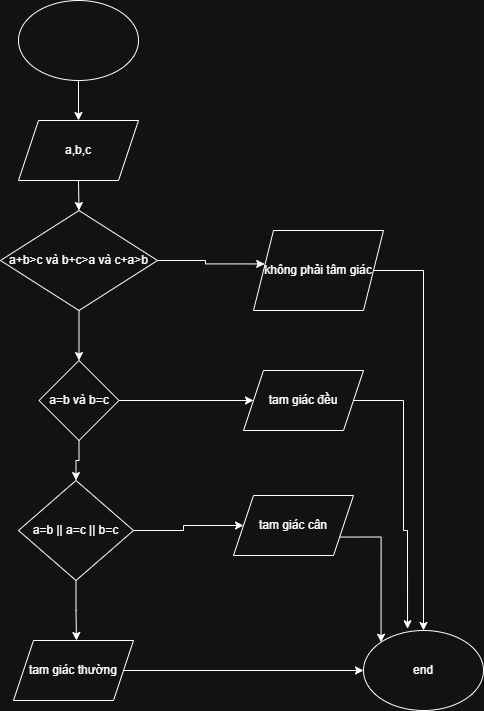

The diagram above was exported from draw.io. Its source (the exported page's mxGraphModel, read from the mxfile embedded in the PNG):
<mxGraphModel dx="1042" dy="658" grid="1" gridSize="10" guides="1" tooltips="1" connect="1" arrows="1" fold="1" page="1" pageScale="1" pageWidth="850" pageHeight="1100" math="0" shadow="0">
  <root>
    <mxCell id="0" />
    <mxCell id="1" parent="0" />
    <mxCell id="wO-NYA5xoaFpADIVEFl9-14" style="edgeStyle=orthogonalEdgeStyle;rounded=0;orthogonalLoop=1;jettySize=auto;html=1;exitX=0.5;exitY=1;exitDx=0;exitDy=0;entryX=0.5;entryY=0;entryDx=0;entryDy=0;" edge="1" parent="1" source="wO-NYA5xoaFpADIVEFl9-1" target="wO-NYA5xoaFpADIVEFl9-2">
      <mxGeometry relative="1" as="geometry" />
    </mxCell>
    <mxCell id="wO-NYA5xoaFpADIVEFl9-1" value="" style="ellipse;whiteSpace=wrap;html=1;" vertex="1" parent="1">
      <mxGeometry x="365" y="80" width="120" height="80" as="geometry" />
    </mxCell>
    <mxCell id="wO-NYA5xoaFpADIVEFl9-15" style="edgeStyle=orthogonalEdgeStyle;rounded=0;orthogonalLoop=1;jettySize=auto;html=1;exitX=0.5;exitY=1;exitDx=0;exitDy=0;entryX=0.5;entryY=0;entryDx=0;entryDy=0;" edge="1" parent="1" source="wO-NYA5xoaFpADIVEFl9-2" target="wO-NYA5xoaFpADIVEFl9-3">
      <mxGeometry relative="1" as="geometry" />
    </mxCell>
    <mxCell id="wO-NYA5xoaFpADIVEFl9-2" value="a,b,c" style="shape=parallelogram;perimeter=parallelogramPerimeter;whiteSpace=wrap;html=1;fixedSize=1;" vertex="1" parent="1">
      <mxGeometry x="365" y="200" width="120" height="60" as="geometry" />
    </mxCell>
    <mxCell id="wO-NYA5xoaFpADIVEFl9-16" style="edgeStyle=orthogonalEdgeStyle;rounded=0;orthogonalLoop=1;jettySize=auto;html=1;exitX=0.5;exitY=1;exitDx=0;exitDy=0;entryX=0.5;entryY=0;entryDx=0;entryDy=0;" edge="1" parent="1" source="wO-NYA5xoaFpADIVEFl9-3" target="wO-NYA5xoaFpADIVEFl9-6">
      <mxGeometry relative="1" as="geometry" />
    </mxCell>
    <mxCell id="wO-NYA5xoaFpADIVEFl9-3" value="a+b&amp;gt;c và b+c&amp;gt;a và c+a&amp;gt;b" style="rhombus;whiteSpace=wrap;html=1;" vertex="1" parent="1">
      <mxGeometry x="347" y="290" width="157" height="100" as="geometry" />
    </mxCell>
    <mxCell id="wO-NYA5xoaFpADIVEFl9-22" style="edgeStyle=orthogonalEdgeStyle;rounded=0;orthogonalLoop=1;jettySize=auto;html=1;exitX=1;exitY=0.5;exitDx=0;exitDy=0;" edge="1" parent="1" source="wO-NYA5xoaFpADIVEFl9-4" target="wO-NYA5xoaFpADIVEFl9-21">
      <mxGeometry relative="1" as="geometry">
        <Array as="points">
          <mxPoint x="770" y="350" />
        </Array>
      </mxGeometry>
    </mxCell>
    <mxCell id="wO-NYA5xoaFpADIVEFl9-4" value="không phải tâm giác" style="shape=parallelogram;perimeter=parallelogramPerimeter;whiteSpace=wrap;html=1;fixedSize=1;" vertex="1" parent="1">
      <mxGeometry x="600" y="310" width="130" height="80" as="geometry" />
    </mxCell>
    <mxCell id="wO-NYA5xoaFpADIVEFl9-5" style="edgeStyle=orthogonalEdgeStyle;rounded=0;orthogonalLoop=1;jettySize=auto;html=1;exitX=1;exitY=0.5;exitDx=0;exitDy=0;entryX=0.086;entryY=0.418;entryDx=0;entryDy=0;entryPerimeter=0;" edge="1" parent="1" source="wO-NYA5xoaFpADIVEFl9-3" target="wO-NYA5xoaFpADIVEFl9-4">
      <mxGeometry relative="1" as="geometry" />
    </mxCell>
    <mxCell id="wO-NYA5xoaFpADIVEFl9-12" style="edgeStyle=orthogonalEdgeStyle;rounded=0;orthogonalLoop=1;jettySize=auto;html=1;exitX=1;exitY=0.5;exitDx=0;exitDy=0;" edge="1" parent="1" source="wO-NYA5xoaFpADIVEFl9-6" target="wO-NYA5xoaFpADIVEFl9-10">
      <mxGeometry relative="1" as="geometry" />
    </mxCell>
    <mxCell id="wO-NYA5xoaFpADIVEFl9-17" style="edgeStyle=orthogonalEdgeStyle;rounded=0;orthogonalLoop=1;jettySize=auto;html=1;exitX=0.5;exitY=1;exitDx=0;exitDy=0;entryX=0.5;entryY=0;entryDx=0;entryDy=0;" edge="1" parent="1" source="wO-NYA5xoaFpADIVEFl9-6" target="wO-NYA5xoaFpADIVEFl9-8">
      <mxGeometry relative="1" as="geometry" />
    </mxCell>
    <mxCell id="wO-NYA5xoaFpADIVEFl9-6" value="a=b và b=c" style="rhombus;whiteSpace=wrap;html=1;" vertex="1" parent="1">
      <mxGeometry x="385.5" y="440" width="80" height="80" as="geometry" />
    </mxCell>
    <mxCell id="wO-NYA5xoaFpADIVEFl9-13" style="edgeStyle=orthogonalEdgeStyle;rounded=0;orthogonalLoop=1;jettySize=auto;html=1;exitX=1;exitY=0.5;exitDx=0;exitDy=0;entryX=0;entryY=0.5;entryDx=0;entryDy=0;" edge="1" parent="1" source="wO-NYA5xoaFpADIVEFl9-8" target="wO-NYA5xoaFpADIVEFl9-11">
      <mxGeometry relative="1" as="geometry" />
    </mxCell>
    <mxCell id="wO-NYA5xoaFpADIVEFl9-18" style="edgeStyle=orthogonalEdgeStyle;rounded=0;orthogonalLoop=1;jettySize=auto;html=1;exitX=0.5;exitY=1;exitDx=0;exitDy=0;" edge="1" parent="1" source="wO-NYA5xoaFpADIVEFl9-8">
      <mxGeometry relative="1" as="geometry">
        <mxPoint x="423" y="720" as="targetPoint" />
      </mxGeometry>
    </mxCell>
    <mxCell id="wO-NYA5xoaFpADIVEFl9-8" value="a=b || a=c || b=c" style="rhombus;whiteSpace=wrap;html=1;" vertex="1" parent="1">
      <mxGeometry x="365" y="560" width="115" height="100" as="geometry" />
    </mxCell>
    <mxCell id="wO-NYA5xoaFpADIVEFl9-10" value="tam giác đều" style="shape=parallelogram;perimeter=parallelogramPerimeter;whiteSpace=wrap;html=1;fixedSize=1;" vertex="1" parent="1">
      <mxGeometry x="590" y="450" width="120" height="60" as="geometry" />
    </mxCell>
    <mxCell id="wO-NYA5xoaFpADIVEFl9-26" style="edgeStyle=orthogonalEdgeStyle;rounded=0;orthogonalLoop=1;jettySize=auto;html=1;exitX=1;exitY=0.75;exitDx=0;exitDy=0;entryX=0;entryY=0;entryDx=0;entryDy=0;" edge="1" parent="1" source="wO-NYA5xoaFpADIVEFl9-11" target="wO-NYA5xoaFpADIVEFl9-21">
      <mxGeometry relative="1" as="geometry" />
    </mxCell>
    <mxCell id="wO-NYA5xoaFpADIVEFl9-11" value="tam giác cân" style="shape=parallelogram;perimeter=parallelogramPerimeter;whiteSpace=wrap;html=1;fixedSize=1;" vertex="1" parent="1">
      <mxGeometry x="580" y="575" width="120" height="60" as="geometry" />
    </mxCell>
    <mxCell id="wO-NYA5xoaFpADIVEFl9-25" style="edgeStyle=orthogonalEdgeStyle;rounded=0;orthogonalLoop=1;jettySize=auto;html=1;exitX=1;exitY=0.5;exitDx=0;exitDy=0;entryX=0;entryY=0.5;entryDx=0;entryDy=0;" edge="1" parent="1" source="wO-NYA5xoaFpADIVEFl9-19" target="wO-NYA5xoaFpADIVEFl9-21">
      <mxGeometry relative="1" as="geometry" />
    </mxCell>
    <mxCell id="wO-NYA5xoaFpADIVEFl9-19" value="tam giác thường" style="shape=parallelogram;perimeter=parallelogramPerimeter;whiteSpace=wrap;html=1;fixedSize=1;" vertex="1" parent="1">
      <mxGeometry x="360" y="720" width="120" height="60" as="geometry" />
    </mxCell>
    <mxCell id="wO-NYA5xoaFpADIVEFl9-21" value="end" style="ellipse;whiteSpace=wrap;html=1;" vertex="1" parent="1">
      <mxGeometry x="710" y="710" width="120" height="80" as="geometry" />
    </mxCell>
    <mxCell id="wO-NYA5xoaFpADIVEFl9-23" style="edgeStyle=orthogonalEdgeStyle;rounded=0;orthogonalLoop=1;jettySize=auto;html=1;exitX=1;exitY=0.5;exitDx=0;exitDy=0;entryX=0.367;entryY=-0.022;entryDx=0;entryDy=0;entryPerimeter=0;" edge="1" parent="1" source="wO-NYA5xoaFpADIVEFl9-10" target="wO-NYA5xoaFpADIVEFl9-21">
      <mxGeometry relative="1" as="geometry">
        <Array as="points">
          <mxPoint x="750" y="480" />
          <mxPoint x="750" y="610" />
          <mxPoint x="754" y="610" />
        </Array>
      </mxGeometry>
    </mxCell>
  </root>
</mxGraphModel>